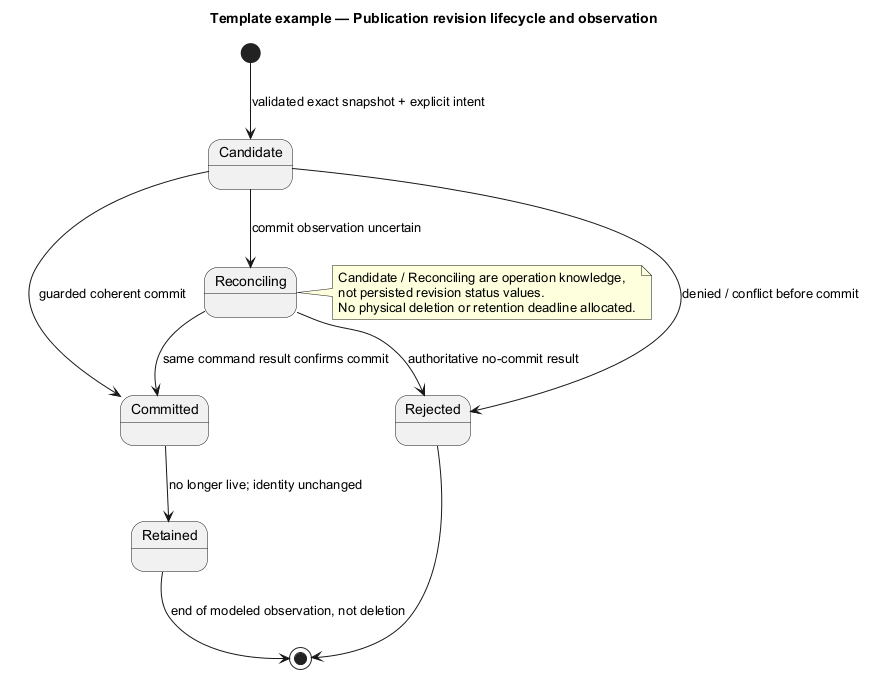

The diagram above was rendered by PlantUML. Its source (embedded in the PNG):
@startuml
' OWNER-MVP-2026-11-04 review: Reference / reusable template. Illustrative contract/model/pattern, not a product release commitment.
title Template example — Publication revision lifecycle and observation
skinparam backgroundColor white
skinparam shadowing false
skinparam defaultFontName Arial
skinparam classAttributeIconSize 0

[*] --> Candidate : validated exact snapshot + explicit intent
Candidate --> Committed : guarded coherent commit
Candidate --> Rejected : denied / conflict before commit
Candidate --> Reconciling : commit observation uncertain
Reconciling --> Committed : same command result confirms commit
Reconciling --> Rejected : authoritative no-commit result
Committed --> Retained : no longer live; identity unchanged
Retained --> [*] : end of modeled observation, not deletion
Rejected --> [*]
note right of Reconciling
 Candidate / Reconciling are operation knowledge,
 not persisted revision status values.
 No physical deletion or retention deadline allocated.
end note

@enduml